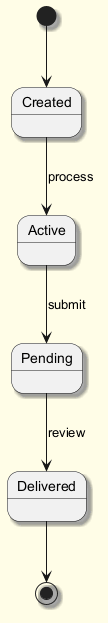

The diagram above was rendered by PlantUML. Its source (embedded in the PNG):
@startuml
skinparam backgroundColor #FFFDE7
skinparam classBackgroundColor #FFF9C4
skinparam classBorderColor #F57F17
skinparam shadowing true
[*] --> Created
Created --> Active : process
Active --> Pending : submit
Pending --> Delivered : review
Delivered --> [*]
@enduml